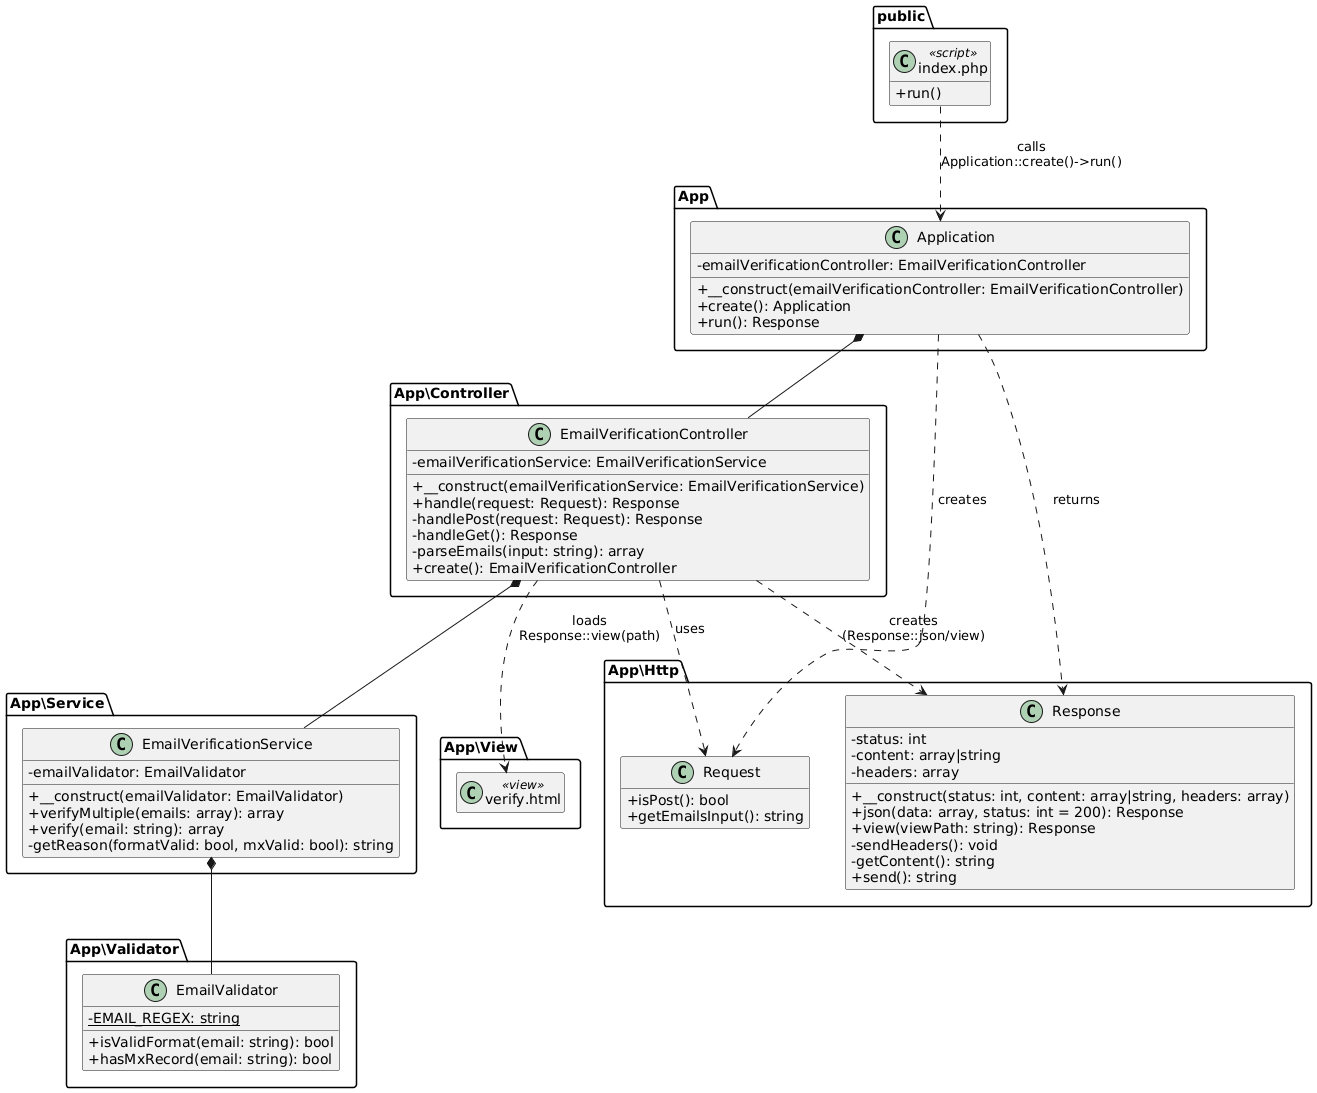

The diagram above was rendered by PlantUML. Its source (embedded in the PNG):
@startuml
skinparam classAttributeIconSize 0
skinparam shadowing false
hide empty members

package "public" {
  class "index.php" as indexPhp <<script>> {
    +run()
  }
}

package "App" {
  class Application {
    -emailVerificationController: EmailVerificationController
    +__construct(emailVerificationController: EmailVerificationController)
    +create(): Application
    +run(): Response
  }
}

package "App\\Controller" {
  class EmailVerificationController {
    -emailVerificationService: EmailVerificationService
    +__construct(emailVerificationService: EmailVerificationService)
    +handle(request: Request): Response
    -handlePost(request: Request): Response
    -handleGet(): Response
    -parseEmails(input: string): array
    +create(): EmailVerificationController
  }
}

package "App\\Http" {
  class Request {
    +isPost(): bool
    +getEmailsInput(): string
  }

  class Response {
    -status: int
    -content: array|string
    -headers: array
    +__construct(status: int, content: array|string, headers: array)
    +json(data: array, status: int = 200): Response
    +view(viewPath: string): Response
    -sendHeaders(): void
    -getContent(): string
    +send(): string
  }
}

package "App\\Service" {
  class EmailVerificationService {
    -emailValidator: EmailValidator
    +__construct(emailValidator: EmailValidator)
    +verifyMultiple(emails: array): array
    +verify(email: string): array
    -getReason(formatValid: bool, mxValid: bool): string
  }
}

package "App\\Validator" {
  class EmailValidator {
    -{static} EMAIL_REGEX: string
    +isValidFormat(email: string): bool
    +hasMxRecord(email: string): bool
  }
}

package "App\\View" {
  class "verify.html" as verifyHtml <<view>>
}

' --- Relations ---
indexPhp ..> Application : calls\nApplication::create()->run()

Application *-- EmailVerificationController
Application ..> Request : creates
Application ..> Response : returns

EmailVerificationController *-- EmailVerificationService
EmailVerificationController ..> Request : uses
EmailVerificationController ..> Response : creates\n(Response::json/view)
EmailVerificationController ..> verifyHtml : loads\nResponse::view(path)

EmailVerificationService *-- EmailValidator
@enduml